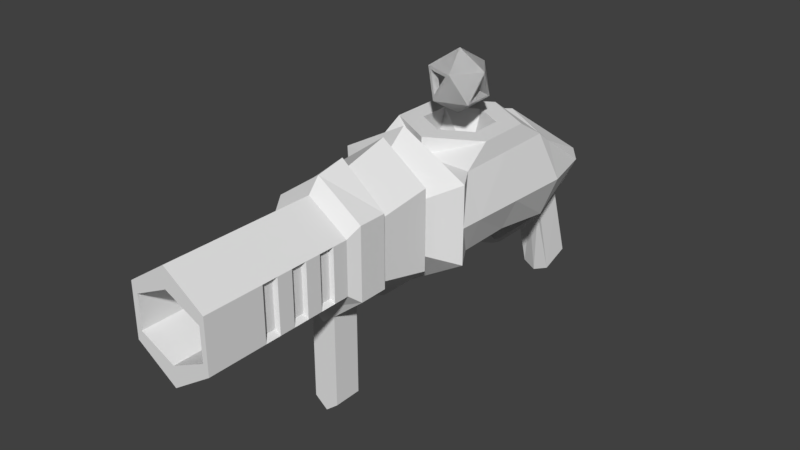 # Source: NadeLauncher.blend  (saved by Blender 2.78.0; exported with 4.5.12 LTS)
import bpy
from mathutils import Matrix  # noqa: F401  (used for matrix-valued properties, if any)

bpy.ops.wm.read_factory_settings(use_empty=True)
scene = bpy.context.scene
scene.name = 'Scene'

# ---- collections
col_collection_1 = bpy.data.collections.new('Collection 1'); scene.collection.children.link(col_collection_1)

# ---- materials (node trees are filled in below, after node groups)
mat_material = bpy.data.materials.new('Material')
mat_material.alpha_threshold = 0.0
mat_material.use_transparent_shadow = False
mat_material.roughness = 0.5
mat_material.line_color = (0.0, 0.0, 0.0, 1.0)

# ---- material node trees

# ---- world
world_world = bpy.data.worlds.new('World'); scene.world = world_world
world_world.color = (0.05088, 0.05088, 0.05088)
world_world.use_sun_shadow = False
world_world.sun_shadow_jitter_overblur = 0.0
world_world.cycles.sampling_method = 'MANUAL'

# ---- meshes
me_icosphere_001 = bpy.data.meshes.new('Icosphere.001')
me_icosphere_001.from_pydata([(0.0, 0.0, -0.52), (0.3763, -0.2734, -0.2326), (-0.1437, -0.4423, -0.2326), (-0.4651, 0.0, -0.2326), (-0.1437, 0.4423, -0.2326), (0.3763, 0.2734, -0.2326), (0.1437, -0.4423, 0.2326), (-0.3763, -0.2734, 0.2326), (-0.3763, 0.2734, 0.2326), (0.1437, 0.4423, 0.2326), (0.4651, 0.0, 0.2326), (0.0, 0.0, 0.52), (0.3812, 0.2282, -0.2069), (0.3812, -0.2282, -0.2069), (0.4553, 0.0, 0.1813), (0.1948, 0.2282, -0.1713), (0.1948, -0.2282, -0.1713), (0.2689, 0.0, 0.2169), (-0.3133, 0.266, 0.2527), (0.09711, 0.3994, 0.2527), (-0.01633, 0.05026, 0.4796), (-0.2982, 0.2196, 0.1889), (0.1122, 0.353, 0.1889), (-0.001252, 0.003853, 0.4157), (0.06148, -0.4251, 0.1852), (-0.1381, -0.4251, -0.1378), (-0.2996, -0.3078, 0.1852), (0.09714, -0.3154, 0.1631), (-0.1025, -0.3154, -0.1598), (-0.264, -0.1981, 0.1631), (-0.4063, 0.03304, -0.254), (-0.04548, 0.03304, -0.4771), (-0.157, 0.3762, -0.254), (-0.3619, 0.0007481, -0.1821), (-0.001031, 0.0007481, -0.4051), (-0.1125, 0.3439, -0.1821), (0.0, 0.0, -0.52), (0.3763, -0.2734, -0.2326), (-0.1437, -0.4423, -0.2326), (-0.4651, 0.0, -0.2326), (-0.1437, 0.4423, -0.2326), (0.3763, 0.2734, -0.2326), (0.1437, -0.4423, 0.2326), (-0.3763, -0.2734, 0.2326), (-0.3763, 0.2734, 0.2326), (0.1437, 0.4423, 0.2326), (0.4651, 0.0, 0.2326), (0.0, 0.0, 0.52), (0.3812, 0.2282, -0.2069), (0.3812, -0.2282, -0.2069), (0.4553, 0.0, 0.1813), (0.1948, 0.2282, -0.1713), (0.1948, -0.2282, -0.1713), (0.2689, 0.0, 0.2169), (-0.3133, 0.266, 0.2527), (0.09711, 0.3994, 0.2527), (-0.01633, 0.05026, 0.4796), (-0.2982, 0.2196, 0.1889), (0.1122, 0.353, 0.1889), (-0.001252, 0.003853, 0.4157), (0.06148, -0.4251, 0.1852), (-0.1381, -0.4251, -0.1378), (-0.2996, -0.3078, 0.1852), (0.09714, -0.3154, 0.1631), (-0.1025, -0.3154, -0.1598), (-0.264, -0.1981, 0.1631), (-0.4063, 0.03304, -0.254), (-0.04548, 0.03304, -0.4771), (-0.157, 0.3762, -0.254), (-0.3619, 0.0007481, -0.1821), (-0.001031, 0.0007481, -0.4051), (-0.1125, 0.3439, -0.1821)], [], [(0, 1, 2), (1, 0, 5), (0, 2, 3), (3, 4, 32, 30), (0, 4, 5), (5, 10, 14, 12), (2, 1, 6), (3, 2, 7), (4, 3, 8), (5, 4, 9), (1, 10, 6), (6, 7, 26, 24), (3, 7, 8), (4, 8, 9), (5, 9, 10), (6, 10, 11), (7, 6, 11), (8, 7, 11), (11, 9, 19, 20), (10, 9, 11), (12, 14, 17, 15), (10, 1, 13, 14), (1, 5, 12, 13), (14, 13, 16, 17), (13, 12, 15, 16), (20, 19, 22, 23), (8, 11, 20, 18), (9, 8, 18, 19), (18, 20, 23, 21), (19, 18, 21, 22), (24, 26, 29, 27), (7, 2, 25, 26), (2, 6, 24, 25), (26, 25, 28, 29), (25, 24, 27, 28), (30, 32, 35, 33), (4, 0, 31, 32), (0, 3, 30, 31), (32, 31, 34, 35), (31, 30, 33, 34), (36, 38, 37), (37, 41, 36), (36, 39, 38), (39, 66, 68, 40), (36, 41, 40), (41, 48, 50, 46), (38, 42, 37), (39, 43, 38), (40, 44, 39), (41, 45, 40), (37, 42, 46), (42, 60, 62, 43), (39, 44, 43), (40, 45, 44), (41, 46, 45), (42, 47, 46), (43, 47, 42), (44, 47, 43), (47, 56, 55, 45), (46, 47, 45), (48, 51, 53, 50), (46, 50, 49, 37), (37, 49, 48, 41), (50, 53, 52, 49), (49, 52, 51, 48), (56, 59, 58, 55), (44, 54, 56, 47), (45, 55, 54, 44), (54, 57, 59, 56), (55, 58, 57, 54), (60, 63, 65, 62), (43, 62, 61, 38), (38, 61, 60, 42), (62, 65, 64, 61), (61, 64, 63, 60), (66, 69, 71, 68), (40, 68, 67, 36), (36, 67, 66, 39), (68, 71, 70, 67), (67, 70, 69, 66)])
me_icosphere_001.use_remesh_preserve_volume = False
me_icosphere_001.use_remesh_preserve_attributes = False
me_icosphere_001.use_mirror_vertex_groups = False
me_icosphere_001.update()
me_cube = bpy.data.meshes.new('Cube')
me_cube.from_pydata([(0.0, -3.015, -1.381), (0.6222, -5.85, -0.6767), (0.0, -3.015, 1.382), (0.6222, -5.85, 0.6772), (0.6222, -3.015, -0.6767), (0.0, -5.85, -1.381), (0.6222, -3.015, 0.6772), (0.0, -5.85, 1.382), (0.5416, -5.85, -0.4195), (0.5416, -5.85, 0.42), (0.0, -5.85, -0.8565), (0.0, -5.85, 0.8569), (0.5416, -0.6809, -0.4195), (0.5416, -0.6809, 0.42), (0.0, -0.6809, -0.8565), (0.0, -0.6809, 0.8569), (0.6222, -2.096, -0.6767), (0.6222, -3.526, -0.6767), (0.6222, -4.956, -0.6767), (0.6222, -2.096, 0.6772), (0.6222, -3.526, 0.6772), (0.6222, -4.956, 0.6772), (0.0, -2.096, 1.382), (0.0, -3.526, 1.382), (0.0, -4.956, 1.382), (0.0, -4.956, -1.381), (0.0, -3.526, -1.381), (0.0, -2.096, -1.381), (0.812, 1.457, 0.0916), (0.812, 0.4713, 1.013), (0.0, 0.7138, -1.512), (0.0, 0.4713, 1.037), (1.042, -1.667, -1.012), (1.042, -1.667, 1.013), (0.0, -1.667, 1.978), (0.0, -1.667, -2.066), (0.0, -2.897, -1.882), (0.0, -2.897, 1.883), (0.6992, -2.897, -0.9221), (0.6992, -2.897, 0.9225), (0.6992, -3.345, -0.9221), (0.6992, -3.345, 0.9225), (0.0, -3.345, 1.739), (0.0, -3.345, -1.882), (0.0, -2.292, 1.382), (0.6222, -2.292, 0.6772), (0.6222, -2.292, -0.6767), (0.0, -2.292, -1.381), (0.0, -2.89, -1.581), (0.0, -2.89, 1.581), (0.6529, -2.89, -0.7744), (0.6529, -2.89, 0.7749), (0.0, -2.097, 1.925), (0.7282, -2.097, 1.04), (0.7282, -2.097, -1.039), (0.0, -2.097, -2.121), (0.6222, -3.764, -0.6767), (0.6222, -4.003, -0.6767), (0.6222, -4.241, -0.6767), (0.6222, -4.479, -0.6767), (0.6222, -4.718, -0.6767), (0.6222, -3.764, 0.6772), (0.6222, -4.003, 0.6772), (0.6222, -4.241, 0.6772), (0.6222, -4.479, 0.6772), (0.6222, -4.718, 0.6772), (0.0, -3.764, 1.382), (0.0, -4.003, 1.382), (0.0, -4.241, 1.382), (0.0, -4.479, 1.382), (0.0, -4.718, 1.382), (0.0, -4.718, -1.381), (0.0, -4.479, -1.381), (0.0, -4.241, -1.381), (0.0, -4.003, -1.381), (0.0, -3.764, -1.381), (0.5571, -4.932, -0.5407), (0.5571, -4.932, 0.5412), (0.5571, -4.742, -0.5407), (0.5571, -4.742, 0.5412), (0.5596, -4.264, -0.5477), (0.5596, -4.457, -0.5477), (0.5596, -4.264, 0.5482), (0.5596, -4.457, 0.5482), (0.5563, -3.782, -0.5759), (0.5563, -3.985, -0.5759), (0.5563, -3.782, 0.5764), (0.5563, -3.985, 0.5764), (0.0, -1.285, -1.965), (0.812, -1.285, -1.012), (0.812, -1.285, 1.013), (0.0, -1.285, 1.037), (0.775, 0.02185, 1.487), (0.0, 0.4712, 1.501), (0.775, -0.8353, 1.487), (0.0, -1.285, 1.501), (0.4628, -0.1539, 1.49), (0.0, 0.1112, 1.496), (0.4628, -0.6595, 1.49), (0.0, -0.9246, 1.496), (0.6111, -0.1539, 0.2501), (0.0, -0.1539, 0.2571), (0.6111, -0.6595, 0.2501), (0.0, -0.6595, 0.2571), (0.0, 1.457, 0.3695), (0.8169, 1.561, -0.283), (0.812, -0.4067, 1.013), (0.775, -0.4067, 1.487), (0.4628, -0.4067, 1.49), (0.6111, -0.4067, 0.2501), (0.0, -0.4067, 0.2571), (0.812, 0.6226, -1.27), (0.0, 1.718, -0.6995), (0.0, -0.4067, -1.735), (0.812, -0.4067, -1.012), (0.0, 0.9337, 1.101), (0.812, 0.7209, 0.6882), (0.0, 0.99, -1.526), (0.0, 1.628, -1.242), (0.6015, 1.539, -1.062), (0.5428, 0.9944, -1.12), (0.0, 1.552, -2.195), (0.0, 1.961, -1.864), (0.2838, 1.872, -1.685), (0.2252, 1.496, -2.076), (0.0, 1.836, -4.256), (0.0, 2.352, -3.904), (0.2838, 2.263, -3.724), (0.2252, 1.887, -4.116), (0.0, 1.601, -2.306), (0.2252, 1.563, -2.184), (0.2838, 1.939, -2.031), (0.0, 2.028, -2.211), (0.1712, 1.572, -2.213), (0.1731, 1.509, -2.104), (0.0, 1.382, -2.369), (0.0, 1.376, -2.47), (0.1495, 1.388, -2.395), (0.1509, 1.386, -2.282), (0.0, 0.5377, -2.369), (0.0, 0.5309, -2.47), (0.1495, 0.5429, -2.395), (0.1509, 0.5413, -2.282), (0.0, 0.3252, -2.256), (0.0, 0.2758, -2.317), (0.1557, 0.3172, -2.28), (0.1571, 0.3658, -2.202), (0.0, -0.03417, -1.57), (0.0, -0.08353, -1.631), (0.1764, -0.04212, -1.594), (0.1779, 0.006427, -1.516), (0.1385, 0.7848, -1.413), (0.1046, 0.6944, -1.461), (0.0, 0.8723, -1.52), (0.1329, 0.879, -1.421), (0.0, 0.8412, -1.668), (0.1134, 0.8849, -1.532), (0.1109, 0.8118, -1.632), (0.0, 0.99, -1.576), (0.1015, 0.974, -1.553), (0.0, 0.9311, -1.89), (0.107, 0.9729, -1.792), (0.1038, 0.8998, -1.855), (0.0, 1.078, -1.767), (0.0639, 1.062, -1.702), (0.0, 0.8486, -2.071), (0.08108, 0.8843, -2.094), (0.07939, 0.8555, -2.039), (0.0, 0.9058, -2.181), (0.05813, 0.9236, -2.159), (0.1987, -3.345, -1.609), (0.1936, -2.897, -1.616), (0.0, -2.897, -4.276), (0.0, -3.345, -4.276), (0.1987, -3.345, -4.004), (0.1936, -2.897, -4.01), (1.042, 0.6752, -0.2225), (1.042, -1.667, -0.06265), (1.042, -0.4067, -0.1487), (1.042, -1.285, -0.08873)], [], [(18, 21, 3, 1), (6, 4, 50, 51), (5, 1, 8, 10), (21, 24, 7, 3), (18, 1, 5, 25), (9, 11, 15, 13), (1, 3, 9, 8), (3, 7, 11, 9), (12, 13, 15, 14), (8, 9, 13, 12), (10, 8, 12, 14), (19, 16, 32, 177, 33), (20, 17, 40, 41), (60, 18, 25, 71), (22, 19, 33, 34), (4, 6, 39, 38), (65, 70, 24, 21), (16, 27, 35, 32), (0, 4, 38, 171, 36), (60, 65, 79, 78), (29, 116, 115, 31), (89, 32, 35, 88), (91, 33, 90), (89, 179, 177, 32), (45, 44, 52, 53), (4, 0, 48, 50), (38, 40, 170, 171), (39, 37, 42, 41), (38, 39, 41, 40), (17, 26, 43, 170, 40), (6, 2, 37, 39), (23, 20, 41, 42), (16, 46, 47, 27), (19, 22, 44, 45), (16, 19, 45, 46), (54, 53, 51, 50), (53, 52, 49, 51), (54, 50, 48, 55), (46, 45, 53, 54), (2, 6, 51, 49), (47, 46, 54, 55), (17, 20, 61, 56), (61, 62, 87, 86), (57, 62, 63, 58), (63, 64, 83, 82), (59, 64, 65, 60), (20, 23, 66, 61), (61, 66, 67, 62), (62, 67, 68, 63), (63, 68, 69, 64), (64, 69, 70, 65), (17, 56, 75, 26), (56, 57, 74, 75), (57, 58, 73, 74), (58, 59, 72, 73), (59, 60, 71, 72), (78, 79, 77, 76), (18, 60, 78, 76), (21, 18, 76, 77), (65, 21, 77, 79), (80, 82, 83, 81), (58, 63, 82, 80), (59, 58, 80, 81), (64, 59, 81, 83), (84, 86, 87, 85), (56, 61, 86, 84), (57, 56, 84, 85), (62, 57, 85, 87), (114, 178, 179, 89), (29, 31, 93, 92), (114, 89, 88, 113), (91, 34, 33), (95, 94, 98, 99), (106, 29, 92, 107), (91, 90, 94, 95), (99, 98, 102, 103), (107, 92, 96, 108), (92, 93, 97, 96), (109, 110, 103, 102), (108, 96, 100, 109), (96, 97, 101, 100), (98, 108, 109, 102), (100, 101, 110, 109), (94, 107, 108, 98), (90, 106, 107, 94), (153, 154, 159, 158), (111, 176, 178, 114), (111, 114, 113, 30, 152), (115, 116, 28, 104), (104, 28, 105, 112), (116, 176, 105, 28), (131, 130, 128, 127), (119, 120, 124, 123), (120, 117, 121, 134, 124), (118, 119, 123, 122), (152, 30, 155, 157), (111, 120, 105), (120, 119, 105), (105, 119, 112), (119, 118, 112), (126, 127, 128, 125), (130, 133, 129, 125, 128), (132, 131, 127, 126), (122, 123, 131, 132), (124, 134, 133, 130), (123, 124, 130, 131), (136, 137, 141, 140), (134, 121, 135, 138), (133, 134, 138, 137), (129, 133, 137, 136), (140, 141, 145, 144), (138, 135, 139, 142), (137, 138, 142, 141), (145, 146, 150, 149), (142, 139, 143, 146), (141, 142, 146, 145), (149, 150, 147, 148), (144, 145, 149, 148), (146, 143, 147, 150), (152, 151, 120, 111), (151, 154, 153, 117, 120), (156, 157, 162, 161), (158, 159, 164, 163), (151, 152, 157, 156), (154, 151, 156, 159), (162, 160, 165, 167), (161, 162, 167, 166), (157, 155, 160, 162), (159, 156, 161, 164), (163, 164, 169, 168), (168, 166, 165), (165, 166, 167), (168, 169, 166), (164, 161, 166, 169), (175, 174, 173, 172), (170, 43, 173, 174), (171, 170, 174, 175), (36, 171, 175, 172), (105, 176, 111), (177, 179, 90, 33), (179, 178, 106, 90), (178, 176, 116, 29, 106)])
me_cube.materials.append(mat_material)
me_cube.use_remesh_preserve_volume = False
me_cube.use_remesh_preserve_attributes = False
me_cube.use_mirror_vertex_groups = False
me_cube.update()

# ---- objects
ob_icosphere = bpy.data.objects.new('Icosphere', me_icosphere_001)
ob_cube = bpy.data.objects.new('Cube', me_cube)

# ---- transforms, parenting, visibility, modifiers, constraints
ob_icosphere.location = (0.002051, -0.1636, 0.5354)
ob_icosphere.scale = (0.3375, 0.3375, 0.3375)
ob_icosphere.lineart.crease_threshold = 0.0
ob_cube.location = (0.0, 0.0, 0.0)
ob_cube.scale = (0.3591, 0.3591, 0.215)
ob_cube.lock_rotations_4d = False
ob_cube.empty_display_type = 'ARROWS'
ob_cube.lineart.crease_threshold = 0.0
_m = ob_cube.modifiers.new('Mirror', 'MIRROR')
_m.use_clip = True

# ---- collection membership
col_collection_1.objects.link(ob_icosphere)
col_collection_1.objects.link(ob_cube)

# ---- scene / render settings (as saved in the file)
scene.frame_start = 1; scene.frame_end = 250; scene.frame_set(1)
scene.render.engine = 'BLENDER_EEVEE_NEXT'
scene.render.resolution_percentage = 50
scene.render.dither_intensity = 0.0
scene.cycles.use_denoising = False
scene.cycles.samples = 128
scene.cycles.sampling_pattern = 'TABULATED_SOBOL'
scene.cycles.light_sampling_threshold = 0.0
scene.cycles.use_adaptive_sampling = False
scene.cycles.use_light_tree = False
scene.cycles.blur_glossy = 0.0
scene.cycles.sample_clamp_indirect = 0.0
scene.view_settings.view_transform = 'Standard'
bpy.context.view_layer.update()

# ---- added for rendering (the .blend has no active camera and no usable light): camera, sun
cam_auto = bpy.data.cameras.new('AutoCamera')
cam_auto.lens = 50.0
cam_auto.sensor_width = 36.0
cam_auto.clip_end = 1000.0
ob_auto_camera = bpy.data.objects.new('AutoCamera', cam_auto)
scene.collection.objects.link(ob_auto_camera)
ob_auto_camera.location = (3.19095, -4.45723, 2.44845)
ob_auto_camera.rotation_euler = (1.09748, -7.21219e-08, 0.694738)
scene.camera = ob_auto_camera
light_auto_sun = bpy.data.lights.new('AutoSun', 'SUN')
light_auto_sun.energy = 3.0
light_auto_sun.angle = 0.0523599
ob_auto_sun = bpy.data.objects.new('AutoSun', light_auto_sun)
scene.collection.objects.link(ob_auto_sun)
ob_auto_sun.rotation_euler = (0.872665, 0.174533, 0.523599)
bpy.context.view_layer.update()
